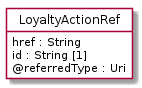

The diagram above was rendered by PlantUML. Its source (embedded in the PNG):
@startuml
hide circle
hide methods
hide stereotype
show <<Enumeration>> stereotype
skinparam class {
   BackgroundColor<<Enumeration>> #E6F5F7
   BackgroundColor<<Ref>> #FFFFE0
   BackgroundColor<<Pivot>> #FFFFFFF
   BackgroundColor<<SimpleType>> #E2F0DA
   BackgroundColor #FCF2E3
}

class LoyaltyActionRef <<Pivot>> {
    href : String
    id : String [1]
    @referredType : Uri
}


@enduml